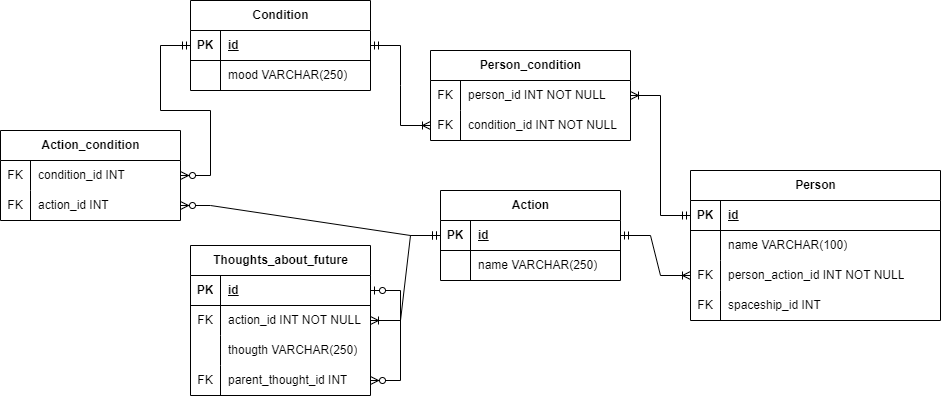

The diagram above was exported from draw.io. Its source (the exported page's mxGraphModel, read from the mxfile embedded in the PNG):
<mxGraphModel dx="2345" dy="614" grid="1" gridSize="10" guides="1" tooltips="1" connect="1" arrows="1" fold="1" page="1" pageScale="1" pageWidth="827" pageHeight="1169" math="0" shadow="0">
  <root>
    <mxCell id="0" />
    <mxCell id="1" parent="0" />
    <mxCell id="tMI34UXKiHEdnyhA33Rz-1" value="Person" style="shape=table;startSize=30;container=1;collapsible=1;childLayout=tableLayout;fixedRows=1;rowLines=0;fontStyle=1;align=center;resizeLast=1;html=1;" vertex="1" parent="1">
      <mxGeometry x="30" y="360" width="250" height="150" as="geometry" />
    </mxCell>
    <mxCell id="tMI34UXKiHEdnyhA33Rz-2" value="" style="shape=tableRow;horizontal=0;startSize=0;swimlaneHead=0;swimlaneBody=0;fillColor=none;collapsible=0;dropTarget=0;points=[[0,0.5],[1,0.5]];portConstraint=eastwest;top=0;left=0;right=0;bottom=1;" vertex="1" parent="tMI34UXKiHEdnyhA33Rz-1">
      <mxGeometry y="30" width="250" height="30" as="geometry" />
    </mxCell>
    <mxCell id="tMI34UXKiHEdnyhA33Rz-3" value="PK" style="shape=partialRectangle;connectable=0;fillColor=none;top=0;left=0;bottom=0;right=0;fontStyle=1;overflow=hidden;whiteSpace=wrap;html=1;" vertex="1" parent="tMI34UXKiHEdnyhA33Rz-2">
      <mxGeometry width="30" height="30" as="geometry">
        <mxRectangle width="30" height="30" as="alternateBounds" />
      </mxGeometry>
    </mxCell>
    <mxCell id="tMI34UXKiHEdnyhA33Rz-4" value="id" style="shape=partialRectangle;connectable=0;fillColor=none;top=0;left=0;bottom=0;right=0;align=left;spacingLeft=6;fontStyle=5;overflow=hidden;whiteSpace=wrap;html=1;" vertex="1" parent="tMI34UXKiHEdnyhA33Rz-2">
      <mxGeometry x="30" width="220" height="30" as="geometry">
        <mxRectangle width="220" height="30" as="alternateBounds" />
      </mxGeometry>
    </mxCell>
    <mxCell id="tMI34UXKiHEdnyhA33Rz-5" value="" style="shape=tableRow;horizontal=0;startSize=0;swimlaneHead=0;swimlaneBody=0;fillColor=none;collapsible=0;dropTarget=0;points=[[0,0.5],[1,0.5]];portConstraint=eastwest;top=0;left=0;right=0;bottom=0;" vertex="1" parent="tMI34UXKiHEdnyhA33Rz-1">
      <mxGeometry y="60" width="250" height="30" as="geometry" />
    </mxCell>
    <mxCell id="tMI34UXKiHEdnyhA33Rz-6" value="" style="shape=partialRectangle;connectable=0;fillColor=none;top=0;left=0;bottom=0;right=0;editable=1;overflow=hidden;whiteSpace=wrap;html=1;" vertex="1" parent="tMI34UXKiHEdnyhA33Rz-5">
      <mxGeometry width="30" height="30" as="geometry">
        <mxRectangle width="30" height="30" as="alternateBounds" />
      </mxGeometry>
    </mxCell>
    <mxCell id="tMI34UXKiHEdnyhA33Rz-7" value="name VARCHAR(100)" style="shape=partialRectangle;connectable=0;fillColor=none;top=0;left=0;bottom=0;right=0;align=left;spacingLeft=6;overflow=hidden;whiteSpace=wrap;html=1;" vertex="1" parent="tMI34UXKiHEdnyhA33Rz-5">
      <mxGeometry x="30" width="220" height="30" as="geometry">
        <mxRectangle width="220" height="30" as="alternateBounds" />
      </mxGeometry>
    </mxCell>
    <mxCell id="tMI34UXKiHEdnyhA33Rz-8" value="" style="shape=tableRow;horizontal=0;startSize=0;swimlaneHead=0;swimlaneBody=0;fillColor=none;collapsible=0;dropTarget=0;points=[[0,0.5],[1,0.5]];portConstraint=eastwest;top=0;left=0;right=0;bottom=0;" vertex="1" parent="tMI34UXKiHEdnyhA33Rz-1">
      <mxGeometry y="90" width="250" height="30" as="geometry" />
    </mxCell>
    <mxCell id="tMI34UXKiHEdnyhA33Rz-9" value="FK" style="shape=partialRectangle;connectable=0;fillColor=none;top=0;left=0;bottom=0;right=0;editable=1;overflow=hidden;whiteSpace=wrap;html=1;" vertex="1" parent="tMI34UXKiHEdnyhA33Rz-8">
      <mxGeometry width="30" height="30" as="geometry">
        <mxRectangle width="30" height="30" as="alternateBounds" />
      </mxGeometry>
    </mxCell>
    <mxCell id="tMI34UXKiHEdnyhA33Rz-10" value="person_action_id INT NOT NULL" style="shape=partialRectangle;connectable=0;fillColor=none;top=0;left=0;bottom=0;right=0;align=left;spacingLeft=6;overflow=hidden;whiteSpace=wrap;html=1;" vertex="1" parent="tMI34UXKiHEdnyhA33Rz-8">
      <mxGeometry x="30" width="220" height="30" as="geometry">
        <mxRectangle width="220" height="30" as="alternateBounds" />
      </mxGeometry>
    </mxCell>
    <mxCell id="tMI34UXKiHEdnyhA33Rz-11" value="" style="shape=tableRow;horizontal=0;startSize=0;swimlaneHead=0;swimlaneBody=0;fillColor=none;collapsible=0;dropTarget=0;points=[[0,0.5],[1,0.5]];portConstraint=eastwest;top=0;left=0;right=0;bottom=0;" vertex="1" parent="tMI34UXKiHEdnyhA33Rz-1">
      <mxGeometry y="120" width="250" height="30" as="geometry" />
    </mxCell>
    <mxCell id="tMI34UXKiHEdnyhA33Rz-12" value="FK" style="shape=partialRectangle;connectable=0;fillColor=none;top=0;left=0;bottom=0;right=0;editable=1;overflow=hidden;whiteSpace=wrap;html=1;" vertex="1" parent="tMI34UXKiHEdnyhA33Rz-11">
      <mxGeometry width="30" height="30" as="geometry">
        <mxRectangle width="30" height="30" as="alternateBounds" />
      </mxGeometry>
    </mxCell>
    <mxCell id="tMI34UXKiHEdnyhA33Rz-13" value="spaceship_id INT&amp;nbsp;" style="shape=partialRectangle;connectable=0;fillColor=none;top=0;left=0;bottom=0;right=0;align=left;spacingLeft=6;overflow=hidden;whiteSpace=wrap;html=1;" vertex="1" parent="tMI34UXKiHEdnyhA33Rz-11">
      <mxGeometry x="30" width="220" height="30" as="geometry">
        <mxRectangle width="220" height="30" as="alternateBounds" />
      </mxGeometry>
    </mxCell>
    <mxCell id="tMI34UXKiHEdnyhA33Rz-14" value="Action" style="shape=table;startSize=30;container=1;collapsible=1;childLayout=tableLayout;fixedRows=1;rowLines=0;fontStyle=1;align=center;resizeLast=1;html=1;" vertex="1" parent="1">
      <mxGeometry x="-220" y="380" width="180" height="90" as="geometry" />
    </mxCell>
    <mxCell id="tMI34UXKiHEdnyhA33Rz-15" value="" style="shape=tableRow;horizontal=0;startSize=0;swimlaneHead=0;swimlaneBody=0;fillColor=none;collapsible=0;dropTarget=0;points=[[0,0.5],[1,0.5]];portConstraint=eastwest;top=0;left=0;right=0;bottom=1;" vertex="1" parent="tMI34UXKiHEdnyhA33Rz-14">
      <mxGeometry y="30" width="180" height="30" as="geometry" />
    </mxCell>
    <mxCell id="tMI34UXKiHEdnyhA33Rz-16" value="PK" style="shape=partialRectangle;connectable=0;fillColor=none;top=0;left=0;bottom=0;right=0;fontStyle=1;overflow=hidden;whiteSpace=wrap;html=1;" vertex="1" parent="tMI34UXKiHEdnyhA33Rz-15">
      <mxGeometry width="30" height="30" as="geometry">
        <mxRectangle width="30" height="30" as="alternateBounds" />
      </mxGeometry>
    </mxCell>
    <mxCell id="tMI34UXKiHEdnyhA33Rz-17" value="id" style="shape=partialRectangle;connectable=0;fillColor=none;top=0;left=0;bottom=0;right=0;align=left;spacingLeft=6;fontStyle=5;overflow=hidden;whiteSpace=wrap;html=1;" vertex="1" parent="tMI34UXKiHEdnyhA33Rz-15">
      <mxGeometry x="30" width="150" height="30" as="geometry">
        <mxRectangle width="150" height="30" as="alternateBounds" />
      </mxGeometry>
    </mxCell>
    <mxCell id="tMI34UXKiHEdnyhA33Rz-18" value="" style="shape=tableRow;horizontal=0;startSize=0;swimlaneHead=0;swimlaneBody=0;fillColor=none;collapsible=0;dropTarget=0;points=[[0,0.5],[1,0.5]];portConstraint=eastwest;top=0;left=0;right=0;bottom=0;" vertex="1" parent="tMI34UXKiHEdnyhA33Rz-14">
      <mxGeometry y="60" width="180" height="30" as="geometry" />
    </mxCell>
    <mxCell id="tMI34UXKiHEdnyhA33Rz-19" value="" style="shape=partialRectangle;connectable=0;fillColor=none;top=0;left=0;bottom=0;right=0;editable=1;overflow=hidden;whiteSpace=wrap;html=1;" vertex="1" parent="tMI34UXKiHEdnyhA33Rz-18">
      <mxGeometry width="30" height="30" as="geometry">
        <mxRectangle width="30" height="30" as="alternateBounds" />
      </mxGeometry>
    </mxCell>
    <mxCell id="tMI34UXKiHEdnyhA33Rz-20" value="name VARCHAR(250)" style="shape=partialRectangle;connectable=0;fillColor=none;top=0;left=0;bottom=0;right=0;align=left;spacingLeft=6;overflow=hidden;whiteSpace=wrap;html=1;" vertex="1" parent="tMI34UXKiHEdnyhA33Rz-18">
      <mxGeometry x="30" width="150" height="30" as="geometry">
        <mxRectangle width="150" height="30" as="alternateBounds" />
      </mxGeometry>
    </mxCell>
    <mxCell id="tMI34UXKiHEdnyhA33Rz-27" value="" style="edgeStyle=entityRelationEdgeStyle;fontSize=12;html=1;endArrow=ERoneToMany;startArrow=ERmandOne;rounded=0;entryX=0;entryY=0.5;entryDx=0;entryDy=0;exitX=1;exitY=0.5;exitDx=0;exitDy=0;" edge="1" parent="1" source="tMI34UXKiHEdnyhA33Rz-15" target="tMI34UXKiHEdnyhA33Rz-8">
      <mxGeometry width="100" height="100" relative="1" as="geometry">
        <mxPoint x="520" y="440" as="sourcePoint" />
        <mxPoint x="620" y="340" as="targetPoint" />
      </mxGeometry>
    </mxCell>
    <mxCell id="tMI34UXKiHEdnyhA33Rz-28" value="Person_condition" style="shape=table;startSize=30;container=1;collapsible=1;childLayout=tableLayout;fixedRows=1;rowLines=0;fontStyle=1;align=center;resizeLast=1;html=1;" vertex="1" parent="1">
      <mxGeometry x="-230" y="240" width="200" height="90" as="geometry" />
    </mxCell>
    <mxCell id="tMI34UXKiHEdnyhA33Rz-32" value="" style="shape=tableRow;horizontal=0;startSize=0;swimlaneHead=0;swimlaneBody=0;fillColor=none;collapsible=0;dropTarget=0;points=[[0,0.5],[1,0.5]];portConstraint=eastwest;top=0;left=0;right=0;bottom=0;" vertex="1" parent="tMI34UXKiHEdnyhA33Rz-28">
      <mxGeometry y="30" width="200" height="30" as="geometry" />
    </mxCell>
    <mxCell id="tMI34UXKiHEdnyhA33Rz-33" value="FK" style="shape=partialRectangle;connectable=0;fillColor=none;top=0;left=0;bottom=0;right=0;editable=1;overflow=hidden;whiteSpace=wrap;html=1;" vertex="1" parent="tMI34UXKiHEdnyhA33Rz-32">
      <mxGeometry width="30" height="30" as="geometry">
        <mxRectangle width="30" height="30" as="alternateBounds" />
      </mxGeometry>
    </mxCell>
    <mxCell id="tMI34UXKiHEdnyhA33Rz-34" value="person_id INT NOT NULL" style="shape=partialRectangle;connectable=0;fillColor=none;top=0;left=0;bottom=0;right=0;align=left;spacingLeft=6;overflow=hidden;whiteSpace=wrap;html=1;" vertex="1" parent="tMI34UXKiHEdnyhA33Rz-32">
      <mxGeometry x="30" width="170" height="30" as="geometry">
        <mxRectangle width="170" height="30" as="alternateBounds" />
      </mxGeometry>
    </mxCell>
    <mxCell id="tMI34UXKiHEdnyhA33Rz-35" value="" style="shape=tableRow;horizontal=0;startSize=0;swimlaneHead=0;swimlaneBody=0;fillColor=none;collapsible=0;dropTarget=0;points=[[0,0.5],[1,0.5]];portConstraint=eastwest;top=0;left=0;right=0;bottom=0;" vertex="1" parent="tMI34UXKiHEdnyhA33Rz-28">
      <mxGeometry y="60" width="200" height="30" as="geometry" />
    </mxCell>
    <mxCell id="tMI34UXKiHEdnyhA33Rz-36" value="FK" style="shape=partialRectangle;connectable=0;fillColor=none;top=0;left=0;bottom=0;right=0;editable=1;overflow=hidden;whiteSpace=wrap;html=1;" vertex="1" parent="tMI34UXKiHEdnyhA33Rz-35">
      <mxGeometry width="30" height="30" as="geometry">
        <mxRectangle width="30" height="30" as="alternateBounds" />
      </mxGeometry>
    </mxCell>
    <mxCell id="tMI34UXKiHEdnyhA33Rz-37" value="condition_id INT NOT NULL" style="shape=partialRectangle;connectable=0;fillColor=none;top=0;left=0;bottom=0;right=0;align=left;spacingLeft=6;overflow=hidden;whiteSpace=wrap;html=1;" vertex="1" parent="tMI34UXKiHEdnyhA33Rz-35">
      <mxGeometry x="30" width="170" height="30" as="geometry">
        <mxRectangle width="170" height="30" as="alternateBounds" />
      </mxGeometry>
    </mxCell>
    <mxCell id="tMI34UXKiHEdnyhA33Rz-41" value="" style="edgeStyle=entityRelationEdgeStyle;fontSize=12;html=1;endArrow=ERoneToMany;startArrow=ERmandOne;rounded=0;exitX=0;exitY=0.5;exitDx=0;exitDy=0;entryX=1;entryY=0.5;entryDx=0;entryDy=0;" edge="1" parent="1" source="tMI34UXKiHEdnyhA33Rz-2" target="tMI34UXKiHEdnyhA33Rz-32">
      <mxGeometry width="100" height="100" relative="1" as="geometry">
        <mxPoint x="530" y="580" as="sourcePoint" />
        <mxPoint x="630" y="480" as="targetPoint" />
      </mxGeometry>
    </mxCell>
    <mxCell id="tMI34UXKiHEdnyhA33Rz-42" value="Condition" style="shape=table;startSize=30;container=1;collapsible=1;childLayout=tableLayout;fixedRows=1;rowLines=0;fontStyle=1;align=center;resizeLast=1;html=1;" vertex="1" parent="1">
      <mxGeometry x="-470" y="190" width="180" height="90" as="geometry" />
    </mxCell>
    <mxCell id="tMI34UXKiHEdnyhA33Rz-43" value="" style="shape=tableRow;horizontal=0;startSize=0;swimlaneHead=0;swimlaneBody=0;fillColor=none;collapsible=0;dropTarget=0;points=[[0,0.5],[1,0.5]];portConstraint=eastwest;top=0;left=0;right=0;bottom=1;" vertex="1" parent="tMI34UXKiHEdnyhA33Rz-42">
      <mxGeometry y="30" width="180" height="30" as="geometry" />
    </mxCell>
    <mxCell id="tMI34UXKiHEdnyhA33Rz-44" value="PK" style="shape=partialRectangle;connectable=0;fillColor=none;top=0;left=0;bottom=0;right=0;fontStyle=1;overflow=hidden;whiteSpace=wrap;html=1;" vertex="1" parent="tMI34UXKiHEdnyhA33Rz-43">
      <mxGeometry width="30" height="30" as="geometry">
        <mxRectangle width="30" height="30" as="alternateBounds" />
      </mxGeometry>
    </mxCell>
    <mxCell id="tMI34UXKiHEdnyhA33Rz-45" value="id" style="shape=partialRectangle;connectable=0;fillColor=none;top=0;left=0;bottom=0;right=0;align=left;spacingLeft=6;fontStyle=5;overflow=hidden;whiteSpace=wrap;html=1;" vertex="1" parent="tMI34UXKiHEdnyhA33Rz-43">
      <mxGeometry x="30" width="150" height="30" as="geometry">
        <mxRectangle width="150" height="30" as="alternateBounds" />
      </mxGeometry>
    </mxCell>
    <mxCell id="tMI34UXKiHEdnyhA33Rz-46" value="" style="shape=tableRow;horizontal=0;startSize=0;swimlaneHead=0;swimlaneBody=0;fillColor=none;collapsible=0;dropTarget=0;points=[[0,0.5],[1,0.5]];portConstraint=eastwest;top=0;left=0;right=0;bottom=0;" vertex="1" parent="tMI34UXKiHEdnyhA33Rz-42">
      <mxGeometry y="60" width="180" height="30" as="geometry" />
    </mxCell>
    <mxCell id="tMI34UXKiHEdnyhA33Rz-47" value="" style="shape=partialRectangle;connectable=0;fillColor=none;top=0;left=0;bottom=0;right=0;editable=1;overflow=hidden;whiteSpace=wrap;html=1;" vertex="1" parent="tMI34UXKiHEdnyhA33Rz-46">
      <mxGeometry width="30" height="30" as="geometry">
        <mxRectangle width="30" height="30" as="alternateBounds" />
      </mxGeometry>
    </mxCell>
    <mxCell id="tMI34UXKiHEdnyhA33Rz-48" value="mood VARCHAR(250)" style="shape=partialRectangle;connectable=0;fillColor=none;top=0;left=0;bottom=0;right=0;align=left;spacingLeft=6;overflow=hidden;whiteSpace=wrap;html=1;" vertex="1" parent="tMI34UXKiHEdnyhA33Rz-46">
      <mxGeometry x="30" width="150" height="30" as="geometry">
        <mxRectangle width="150" height="30" as="alternateBounds" />
      </mxGeometry>
    </mxCell>
    <mxCell id="tMI34UXKiHEdnyhA33Rz-55" value="" style="edgeStyle=entityRelationEdgeStyle;fontSize=12;html=1;endArrow=ERoneToMany;startArrow=ERmandOne;rounded=0;exitX=1;exitY=0.5;exitDx=0;exitDy=0;entryX=0;entryY=0.5;entryDx=0;entryDy=0;" edge="1" parent="1" source="tMI34UXKiHEdnyhA33Rz-43" target="tMI34UXKiHEdnyhA33Rz-35">
      <mxGeometry width="100" height="100" relative="1" as="geometry">
        <mxPoint x="-210" y="380" as="sourcePoint" />
        <mxPoint x="-110" y="280" as="targetPoint" />
      </mxGeometry>
    </mxCell>
    <mxCell id="tMI34UXKiHEdnyhA33Rz-56" value="Thoughts_about_future" style="shape=table;startSize=30;container=1;collapsible=1;childLayout=tableLayout;fixedRows=1;rowLines=0;fontStyle=1;align=center;resizeLast=1;html=1;" vertex="1" parent="1">
      <mxGeometry x="-470" y="435" width="180" height="150" as="geometry" />
    </mxCell>
    <mxCell id="tMI34UXKiHEdnyhA33Rz-57" value="" style="shape=tableRow;horizontal=0;startSize=0;swimlaneHead=0;swimlaneBody=0;fillColor=none;collapsible=0;dropTarget=0;points=[[0,0.5],[1,0.5]];portConstraint=eastwest;top=0;left=0;right=0;bottom=1;" vertex="1" parent="tMI34UXKiHEdnyhA33Rz-56">
      <mxGeometry y="30" width="180" height="30" as="geometry" />
    </mxCell>
    <mxCell id="tMI34UXKiHEdnyhA33Rz-58" value="PK" style="shape=partialRectangle;connectable=0;fillColor=none;top=0;left=0;bottom=0;right=0;fontStyle=1;overflow=hidden;whiteSpace=wrap;html=1;" vertex="1" parent="tMI34UXKiHEdnyhA33Rz-57">
      <mxGeometry width="30" height="30" as="geometry">
        <mxRectangle width="30" height="30" as="alternateBounds" />
      </mxGeometry>
    </mxCell>
    <mxCell id="tMI34UXKiHEdnyhA33Rz-59" value="id" style="shape=partialRectangle;connectable=0;fillColor=none;top=0;left=0;bottom=0;right=0;align=left;spacingLeft=6;fontStyle=5;overflow=hidden;whiteSpace=wrap;html=1;" vertex="1" parent="tMI34UXKiHEdnyhA33Rz-57">
      <mxGeometry x="30" width="150" height="30" as="geometry">
        <mxRectangle width="150" height="30" as="alternateBounds" />
      </mxGeometry>
    </mxCell>
    <mxCell id="tMI34UXKiHEdnyhA33Rz-60" value="" style="shape=tableRow;horizontal=0;startSize=0;swimlaneHead=0;swimlaneBody=0;fillColor=none;collapsible=0;dropTarget=0;points=[[0,0.5],[1,0.5]];portConstraint=eastwest;top=0;left=0;right=0;bottom=0;" vertex="1" parent="tMI34UXKiHEdnyhA33Rz-56">
      <mxGeometry y="60" width="180" height="30" as="geometry" />
    </mxCell>
    <mxCell id="tMI34UXKiHEdnyhA33Rz-61" value="FK" style="shape=partialRectangle;connectable=0;fillColor=none;top=0;left=0;bottom=0;right=0;editable=1;overflow=hidden;whiteSpace=wrap;html=1;" vertex="1" parent="tMI34UXKiHEdnyhA33Rz-60">
      <mxGeometry width="30" height="30" as="geometry">
        <mxRectangle width="30" height="30" as="alternateBounds" />
      </mxGeometry>
    </mxCell>
    <mxCell id="tMI34UXKiHEdnyhA33Rz-62" value="action_id INT NOT NULL" style="shape=partialRectangle;connectable=0;fillColor=none;top=0;left=0;bottom=0;right=0;align=left;spacingLeft=6;overflow=hidden;whiteSpace=wrap;html=1;" vertex="1" parent="tMI34UXKiHEdnyhA33Rz-60">
      <mxGeometry x="30" width="150" height="30" as="geometry">
        <mxRectangle width="150" height="30" as="alternateBounds" />
      </mxGeometry>
    </mxCell>
    <mxCell id="tMI34UXKiHEdnyhA33Rz-63" value="" style="shape=tableRow;horizontal=0;startSize=0;swimlaneHead=0;swimlaneBody=0;fillColor=none;collapsible=0;dropTarget=0;points=[[0,0.5],[1,0.5]];portConstraint=eastwest;top=0;left=0;right=0;bottom=0;" vertex="1" parent="tMI34UXKiHEdnyhA33Rz-56">
      <mxGeometry y="90" width="180" height="30" as="geometry" />
    </mxCell>
    <mxCell id="tMI34UXKiHEdnyhA33Rz-64" value="" style="shape=partialRectangle;connectable=0;fillColor=none;top=0;left=0;bottom=0;right=0;editable=1;overflow=hidden;whiteSpace=wrap;html=1;" vertex="1" parent="tMI34UXKiHEdnyhA33Rz-63">
      <mxGeometry width="30" height="30" as="geometry">
        <mxRectangle width="30" height="30" as="alternateBounds" />
      </mxGeometry>
    </mxCell>
    <mxCell id="tMI34UXKiHEdnyhA33Rz-65" value="thougth VARCHAR(250)" style="shape=partialRectangle;connectable=0;fillColor=none;top=0;left=0;bottom=0;right=0;align=left;spacingLeft=6;overflow=hidden;whiteSpace=wrap;html=1;" vertex="1" parent="tMI34UXKiHEdnyhA33Rz-63">
      <mxGeometry x="30" width="150" height="30" as="geometry">
        <mxRectangle width="150" height="30" as="alternateBounds" />
      </mxGeometry>
    </mxCell>
    <mxCell id="tMI34UXKiHEdnyhA33Rz-66" value="" style="shape=tableRow;horizontal=0;startSize=0;swimlaneHead=0;swimlaneBody=0;fillColor=none;collapsible=0;dropTarget=0;points=[[0,0.5],[1,0.5]];portConstraint=eastwest;top=0;left=0;right=0;bottom=0;" vertex="1" parent="tMI34UXKiHEdnyhA33Rz-56">
      <mxGeometry y="120" width="180" height="30" as="geometry" />
    </mxCell>
    <mxCell id="tMI34UXKiHEdnyhA33Rz-67" value="FK" style="shape=partialRectangle;connectable=0;fillColor=none;top=0;left=0;bottom=0;right=0;editable=1;overflow=hidden;whiteSpace=wrap;html=1;" vertex="1" parent="tMI34UXKiHEdnyhA33Rz-66">
      <mxGeometry width="30" height="30" as="geometry">
        <mxRectangle width="30" height="30" as="alternateBounds" />
      </mxGeometry>
    </mxCell>
    <mxCell id="tMI34UXKiHEdnyhA33Rz-68" value="parent_thought_id INT" style="shape=partialRectangle;connectable=0;fillColor=none;top=0;left=0;bottom=0;right=0;align=left;spacingLeft=6;overflow=hidden;whiteSpace=wrap;html=1;" vertex="1" parent="tMI34UXKiHEdnyhA33Rz-66">
      <mxGeometry x="30" width="150" height="30" as="geometry">
        <mxRectangle width="150" height="30" as="alternateBounds" />
      </mxGeometry>
    </mxCell>
    <mxCell id="tMI34UXKiHEdnyhA33Rz-70" value="" style="edgeStyle=entityRelationEdgeStyle;fontSize=12;html=1;endArrow=ERzeroToMany;startArrow=ERzeroToOne;rounded=0;exitX=1;exitY=0.5;exitDx=0;exitDy=0;" edge="1" parent="tMI34UXKiHEdnyhA33Rz-56" source="tMI34UXKiHEdnyhA33Rz-57" target="tMI34UXKiHEdnyhA33Rz-66">
      <mxGeometry width="100" height="100" relative="1" as="geometry">
        <mxPoint x="-50" y="29.999999999999886" as="sourcePoint" />
        <mxPoint x="-50" y="120" as="targetPoint" />
      </mxGeometry>
    </mxCell>
    <mxCell id="tMI34UXKiHEdnyhA33Rz-69" value="" style="edgeStyle=entityRelationEdgeStyle;fontSize=12;html=1;endArrow=ERoneToMany;startArrow=ERmandOne;rounded=0;exitX=0;exitY=0.5;exitDx=0;exitDy=0;entryX=1;entryY=0.5;entryDx=0;entryDy=0;" edge="1" parent="1" source="tMI34UXKiHEdnyhA33Rz-15" target="tMI34UXKiHEdnyhA33Rz-60">
      <mxGeometry width="100" height="100" relative="1" as="geometry">
        <mxPoint x="-140" y="560" as="sourcePoint" />
        <mxPoint x="-40" y="460" as="targetPoint" />
      </mxGeometry>
    </mxCell>
    <mxCell id="tMI34UXKiHEdnyhA33Rz-71" value="Action_condition" style="shape=table;startSize=30;container=1;collapsible=1;childLayout=tableLayout;fixedRows=1;rowLines=0;fontStyle=1;align=center;resizeLast=1;html=1;" vertex="1" parent="1">
      <mxGeometry x="-660" y="320" width="180" height="90" as="geometry" />
    </mxCell>
    <mxCell id="tMI34UXKiHEdnyhA33Rz-75" value="" style="shape=tableRow;horizontal=0;startSize=0;swimlaneHead=0;swimlaneBody=0;fillColor=none;collapsible=0;dropTarget=0;points=[[0,0.5],[1,0.5]];portConstraint=eastwest;top=0;left=0;right=0;bottom=0;" vertex="1" parent="tMI34UXKiHEdnyhA33Rz-71">
      <mxGeometry y="30" width="180" height="30" as="geometry" />
    </mxCell>
    <mxCell id="tMI34UXKiHEdnyhA33Rz-76" value="FK" style="shape=partialRectangle;connectable=0;fillColor=none;top=0;left=0;bottom=0;right=0;editable=1;overflow=hidden;whiteSpace=wrap;html=1;" vertex="1" parent="tMI34UXKiHEdnyhA33Rz-75">
      <mxGeometry width="30" height="30" as="geometry">
        <mxRectangle width="30" height="30" as="alternateBounds" />
      </mxGeometry>
    </mxCell>
    <mxCell id="tMI34UXKiHEdnyhA33Rz-77" value="condition_id INT" style="shape=partialRectangle;connectable=0;fillColor=none;top=0;left=0;bottom=0;right=0;align=left;spacingLeft=6;overflow=hidden;whiteSpace=wrap;html=1;" vertex="1" parent="tMI34UXKiHEdnyhA33Rz-75">
      <mxGeometry x="30" width="150" height="30" as="geometry">
        <mxRectangle width="150" height="30" as="alternateBounds" />
      </mxGeometry>
    </mxCell>
    <mxCell id="tMI34UXKiHEdnyhA33Rz-78" value="" style="shape=tableRow;horizontal=0;startSize=0;swimlaneHead=0;swimlaneBody=0;fillColor=none;collapsible=0;dropTarget=0;points=[[0,0.5],[1,0.5]];portConstraint=eastwest;top=0;left=0;right=0;bottom=0;" vertex="1" parent="tMI34UXKiHEdnyhA33Rz-71">
      <mxGeometry y="60" width="180" height="30" as="geometry" />
    </mxCell>
    <mxCell id="tMI34UXKiHEdnyhA33Rz-79" value="FK" style="shape=partialRectangle;connectable=0;fillColor=none;top=0;left=0;bottom=0;right=0;editable=1;overflow=hidden;whiteSpace=wrap;html=1;" vertex="1" parent="tMI34UXKiHEdnyhA33Rz-78">
      <mxGeometry width="30" height="30" as="geometry">
        <mxRectangle width="30" height="30" as="alternateBounds" />
      </mxGeometry>
    </mxCell>
    <mxCell id="tMI34UXKiHEdnyhA33Rz-80" value="action_id INT" style="shape=partialRectangle;connectable=0;fillColor=none;top=0;left=0;bottom=0;right=0;align=left;spacingLeft=6;overflow=hidden;whiteSpace=wrap;html=1;" vertex="1" parent="tMI34UXKiHEdnyhA33Rz-78">
      <mxGeometry x="30" width="150" height="30" as="geometry">
        <mxRectangle width="150" height="30" as="alternateBounds" />
      </mxGeometry>
    </mxCell>
    <mxCell id="tMI34UXKiHEdnyhA33Rz-84" value="" style="edgeStyle=entityRelationEdgeStyle;fontSize=12;html=1;endArrow=ERzeroToMany;startArrow=ERmandOne;rounded=0;exitX=0;exitY=0.5;exitDx=0;exitDy=0;entryX=1;entryY=0.5;entryDx=0;entryDy=0;" edge="1" parent="1" source="tMI34UXKiHEdnyhA33Rz-43" target="tMI34UXKiHEdnyhA33Rz-75">
      <mxGeometry width="100" height="100" relative="1" as="geometry">
        <mxPoint x="-520" y="240" as="sourcePoint" />
        <mxPoint x="-520" y="400" as="targetPoint" />
      </mxGeometry>
    </mxCell>
    <mxCell id="tMI34UXKiHEdnyhA33Rz-85" value="" style="edgeStyle=entityRelationEdgeStyle;fontSize=12;html=1;endArrow=ERzeroToMany;startArrow=ERmandOne;rounded=0;entryX=1;entryY=0.5;entryDx=0;entryDy=0;exitX=0;exitY=0.5;exitDx=0;exitDy=0;" edge="1" parent="1" source="tMI34UXKiHEdnyhA33Rz-15" target="tMI34UXKiHEdnyhA33Rz-78">
      <mxGeometry width="100" height="100" relative="1" as="geometry">
        <mxPoint x="-320" y="480" as="sourcePoint" />
        <mxPoint x="-220" y="380" as="targetPoint" />
      </mxGeometry>
    </mxCell>
  </root>
</mxGraphModel>